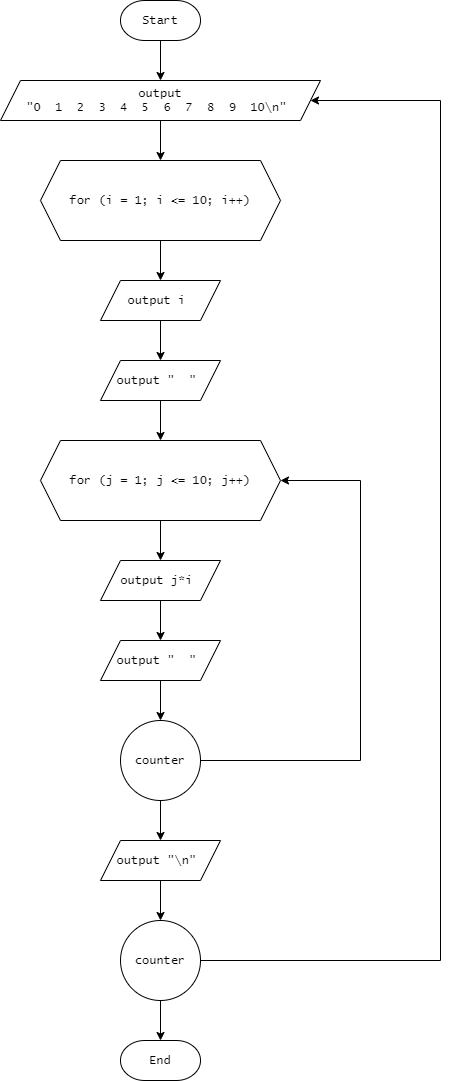

The diagram above was exported from draw.io. Its source (the exported page's mxGraphModel, read from the mxfile embedded in the PNG):
<mxGraphModel dx="1763" dy="767" grid="1" gridSize="10" guides="1" tooltips="1" connect="1" arrows="1" fold="1" page="1" pageScale="1" pageWidth="827" pageHeight="1169" math="0" shadow="0">
  <root>
    <mxCell id="WIyWlLk6GJQsqaUBKTNV-0" />
    <mxCell id="WIyWlLk6GJQsqaUBKTNV-1" parent="WIyWlLk6GJQsqaUBKTNV-0" />
    <mxCell id="begS9DDifeocVt5rCyiM-16" value="" style="edgeStyle=orthogonalEdgeStyle;rounded=0;orthogonalLoop=1;jettySize=auto;html=1;fontFamily=Lucida Console;" edge="1" parent="WIyWlLk6GJQsqaUBKTNV-1" source="begS9DDifeocVt5rCyiM-2" target="begS9DDifeocVt5rCyiM-15">
      <mxGeometry relative="1" as="geometry" />
    </mxCell>
    <mxCell id="begS9DDifeocVt5rCyiM-2" value="Start" style="strokeWidth=1;html=1;shape=mxgraph.flowchart.terminator;whiteSpace=wrap;fontFamily=Lucida Console;" vertex="1" parent="WIyWlLk6GJQsqaUBKTNV-1">
      <mxGeometry x="360" y="45" width="80" height="40" as="geometry" />
    </mxCell>
    <mxCell id="begS9DDifeocVt5rCyiM-7" value="" style="edgeStyle=orthogonalEdgeStyle;rounded=0;orthogonalLoop=1;jettySize=auto;html=1;fontFamily=Lucida Console;" edge="1" parent="WIyWlLk6GJQsqaUBKTNV-1" source="begS9DDifeocVt5rCyiM-4" target="begS9DDifeocVt5rCyiM-6">
      <mxGeometry relative="1" as="geometry" />
    </mxCell>
    <mxCell id="begS9DDifeocVt5rCyiM-4" value="for (i = 1; i &amp;lt;= 10; i++)" style="shape=hexagon;perimeter=hexagonPerimeter2;whiteSpace=wrap;html=1;fixedSize=1;strokeWidth=1;fontFamily=Lucida Console;" vertex="1" parent="WIyWlLk6GJQsqaUBKTNV-1">
      <mxGeometry x="280" y="205" width="240" height="80" as="geometry" />
    </mxCell>
    <mxCell id="begS9DDifeocVt5rCyiM-9" value="" style="edgeStyle=orthogonalEdgeStyle;rounded=0;orthogonalLoop=1;jettySize=auto;html=1;fontFamily=Lucida Console;" edge="1" parent="WIyWlLk6GJQsqaUBKTNV-1" source="begS9DDifeocVt5rCyiM-6" target="begS9DDifeocVt5rCyiM-8">
      <mxGeometry relative="1" as="geometry" />
    </mxCell>
    <mxCell id="begS9DDifeocVt5rCyiM-6" value="output i&amp;nbsp;" style="shape=parallelogram;perimeter=parallelogramPerimeter;whiteSpace=wrap;html=1;fixedSize=1;strokeWidth=1;fontFamily=Lucida Console;" vertex="1" parent="WIyWlLk6GJQsqaUBKTNV-1">
      <mxGeometry x="340" y="325" width="120" height="40" as="geometry" />
    </mxCell>
    <mxCell id="begS9DDifeocVt5rCyiM-11" value="" style="edgeStyle=orthogonalEdgeStyle;rounded=0;orthogonalLoop=1;jettySize=auto;html=1;fontFamily=Lucida Console;" edge="1" parent="WIyWlLk6GJQsqaUBKTNV-1" source="begS9DDifeocVt5rCyiM-8" target="begS9DDifeocVt5rCyiM-10">
      <mxGeometry relative="1" as="geometry" />
    </mxCell>
    <mxCell id="begS9DDifeocVt5rCyiM-8" value="output &quot;&amp;nbsp; &quot;&amp;nbsp;" style="shape=parallelogram;perimeter=parallelogramPerimeter;whiteSpace=wrap;html=1;fixedSize=1;strokeWidth=1;fontFamily=Lucida Console;" vertex="1" parent="WIyWlLk6GJQsqaUBKTNV-1">
      <mxGeometry x="340" y="405" width="120" height="40" as="geometry" />
    </mxCell>
    <mxCell id="begS9DDifeocVt5rCyiM-18" value="" style="edgeStyle=orthogonalEdgeStyle;rounded=0;orthogonalLoop=1;jettySize=auto;html=1;fontFamily=Lucida Console;" edge="1" parent="WIyWlLk6GJQsqaUBKTNV-1" source="begS9DDifeocVt5rCyiM-10" target="begS9DDifeocVt5rCyiM-13">
      <mxGeometry relative="1" as="geometry" />
    </mxCell>
    <mxCell id="begS9DDifeocVt5rCyiM-10" value="for (j = 1; j &amp;lt;= 10; j++)" style="shape=hexagon;perimeter=hexagonPerimeter2;whiteSpace=wrap;html=1;fixedSize=1;strokeWidth=1;fontFamily=Lucida Console;" vertex="1" parent="WIyWlLk6GJQsqaUBKTNV-1">
      <mxGeometry x="280" y="485" width="240" height="80" as="geometry" />
    </mxCell>
    <mxCell id="begS9DDifeocVt5rCyiM-19" value="" style="edgeStyle=orthogonalEdgeStyle;rounded=0;orthogonalLoop=1;jettySize=auto;html=1;fontFamily=Lucida Console;" edge="1" parent="WIyWlLk6GJQsqaUBKTNV-1" source="begS9DDifeocVt5rCyiM-13" target="begS9DDifeocVt5rCyiM-14">
      <mxGeometry relative="1" as="geometry" />
    </mxCell>
    <mxCell id="begS9DDifeocVt5rCyiM-13" value="output j*i&amp;nbsp;" style="shape=parallelogram;perimeter=parallelogramPerimeter;whiteSpace=wrap;html=1;fixedSize=1;strokeWidth=1;fontFamily=Lucida Console;" vertex="1" parent="WIyWlLk6GJQsqaUBKTNV-1">
      <mxGeometry x="340" y="605" width="120" height="40" as="geometry" />
    </mxCell>
    <mxCell id="begS9DDifeocVt5rCyiM-21" value="" style="edgeStyle=orthogonalEdgeStyle;rounded=0;orthogonalLoop=1;jettySize=auto;html=1;fontFamily=Lucida Console;" edge="1" parent="WIyWlLk6GJQsqaUBKTNV-1" source="begS9DDifeocVt5rCyiM-14" target="begS9DDifeocVt5rCyiM-20">
      <mxGeometry relative="1" as="geometry" />
    </mxCell>
    <mxCell id="begS9DDifeocVt5rCyiM-14" value="output &quot;&amp;nbsp; &quot;&amp;nbsp;" style="shape=parallelogram;perimeter=parallelogramPerimeter;whiteSpace=wrap;html=1;fixedSize=1;strokeWidth=1;fontFamily=Lucida Console;" vertex="1" parent="WIyWlLk6GJQsqaUBKTNV-1">
      <mxGeometry x="340" y="685" width="120" height="40" as="geometry" />
    </mxCell>
    <mxCell id="begS9DDifeocVt5rCyiM-17" value="" style="edgeStyle=orthogonalEdgeStyle;rounded=0;orthogonalLoop=1;jettySize=auto;html=1;fontFamily=Lucida Console;" edge="1" parent="WIyWlLk6GJQsqaUBKTNV-1" source="begS9DDifeocVt5rCyiM-15" target="begS9DDifeocVt5rCyiM-4">
      <mxGeometry relative="1" as="geometry" />
    </mxCell>
    <mxCell id="begS9DDifeocVt5rCyiM-15" value="output&lt;br&gt;&quot;0&amp;nbsp; 1&amp;nbsp; 2&amp;nbsp; 3&amp;nbsp; 4&amp;nbsp; 5&amp;nbsp; 6&amp;nbsp; 7&amp;nbsp; 8&amp;nbsp; 9&amp;nbsp; 10\n&quot;&amp;nbsp;" style="shape=parallelogram;perimeter=parallelogramPerimeter;whiteSpace=wrap;html=1;fixedSize=1;strokeWidth=1;fontFamily=Lucida Console;" vertex="1" parent="WIyWlLk6GJQsqaUBKTNV-1">
      <mxGeometry x="240" y="125" width="320" height="40" as="geometry" />
    </mxCell>
    <mxCell id="begS9DDifeocVt5rCyiM-22" style="edgeStyle=orthogonalEdgeStyle;rounded=0;orthogonalLoop=1;jettySize=auto;html=1;entryX=1;entryY=0.5;entryDx=0;entryDy=0;fontFamily=Lucida Console;" edge="1" parent="WIyWlLk6GJQsqaUBKTNV-1" source="begS9DDifeocVt5rCyiM-20" target="begS9DDifeocVt5rCyiM-10">
      <mxGeometry relative="1" as="geometry">
        <Array as="points">
          <mxPoint x="600" y="805" />
          <mxPoint x="600" y="525" />
        </Array>
      </mxGeometry>
    </mxCell>
    <mxCell id="begS9DDifeocVt5rCyiM-24" value="" style="edgeStyle=orthogonalEdgeStyle;rounded=0;orthogonalLoop=1;jettySize=auto;html=1;fontFamily=Lucida Console;" edge="1" parent="WIyWlLk6GJQsqaUBKTNV-1" source="begS9DDifeocVt5rCyiM-20" target="begS9DDifeocVt5rCyiM-23">
      <mxGeometry relative="1" as="geometry" />
    </mxCell>
    <mxCell id="begS9DDifeocVt5rCyiM-20" value="counter" style="ellipse;whiteSpace=wrap;html=1;fontFamily=Lucida Console;strokeWidth=1;" vertex="1" parent="WIyWlLk6GJQsqaUBKTNV-1">
      <mxGeometry x="360" y="765" width="80" height="80" as="geometry" />
    </mxCell>
    <mxCell id="begS9DDifeocVt5rCyiM-26" value="" style="edgeStyle=orthogonalEdgeStyle;rounded=0;orthogonalLoop=1;jettySize=auto;html=1;fontFamily=Lucida Console;" edge="1" parent="WIyWlLk6GJQsqaUBKTNV-1" source="begS9DDifeocVt5rCyiM-23" target="begS9DDifeocVt5rCyiM-25">
      <mxGeometry relative="1" as="geometry" />
    </mxCell>
    <mxCell id="begS9DDifeocVt5rCyiM-23" value="output &quot;\n&quot;&amp;nbsp;" style="shape=parallelogram;perimeter=parallelogramPerimeter;whiteSpace=wrap;html=1;fixedSize=1;strokeWidth=1;fontFamily=Lucida Console;" vertex="1" parent="WIyWlLk6GJQsqaUBKTNV-1">
      <mxGeometry x="340" y="885" width="120" height="40" as="geometry" />
    </mxCell>
    <mxCell id="begS9DDifeocVt5rCyiM-27" style="edgeStyle=orthogonalEdgeStyle;rounded=0;orthogonalLoop=1;jettySize=auto;html=1;entryX=1;entryY=0.5;entryDx=0;entryDy=0;fontFamily=Lucida Console;" edge="1" parent="WIyWlLk6GJQsqaUBKTNV-1" source="begS9DDifeocVt5rCyiM-25" target="begS9DDifeocVt5rCyiM-15">
      <mxGeometry relative="1" as="geometry">
        <Array as="points">
          <mxPoint x="680" y="1005" />
          <mxPoint x="680" y="145" />
        </Array>
      </mxGeometry>
    </mxCell>
    <mxCell id="begS9DDifeocVt5rCyiM-29" value="" style="edgeStyle=orthogonalEdgeStyle;rounded=0;orthogonalLoop=1;jettySize=auto;html=1;fontFamily=Lucida Console;" edge="1" parent="WIyWlLk6GJQsqaUBKTNV-1" source="begS9DDifeocVt5rCyiM-25" target="begS9DDifeocVt5rCyiM-28">
      <mxGeometry relative="1" as="geometry" />
    </mxCell>
    <mxCell id="begS9DDifeocVt5rCyiM-25" value="counter" style="ellipse;whiteSpace=wrap;html=1;fontFamily=Lucida Console;strokeWidth=1;" vertex="1" parent="WIyWlLk6GJQsqaUBKTNV-1">
      <mxGeometry x="360" y="965" width="80" height="80" as="geometry" />
    </mxCell>
    <mxCell id="begS9DDifeocVt5rCyiM-28" value="End" style="strokeWidth=1;html=1;shape=mxgraph.flowchart.terminator;whiteSpace=wrap;fontFamily=Lucida Console;" vertex="1" parent="WIyWlLk6GJQsqaUBKTNV-1">
      <mxGeometry x="360" y="1085" width="80" height="40" as="geometry" />
    </mxCell>
  </root>
</mxGraphModel>